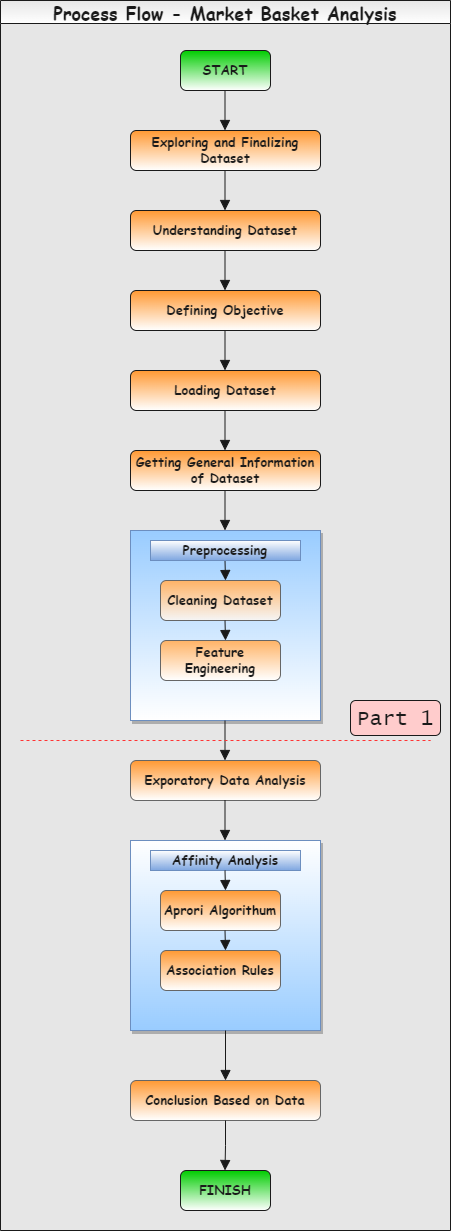

The diagram above was exported from draw.io. Its source (the exported page's mxGraphModel, read from the mxfile embedded in the PNG):
<mxGraphModel dx="1038" dy="1818" grid="1" gridSize="10" guides="1" tooltips="1" connect="1" arrows="1" fold="1" page="1" pageScale="1" pageWidth="827" pageHeight="1169" math="0" shadow="0">
  <root>
    <mxCell id="WIyWlLk6GJQsqaUBKTNV-0" />
    <mxCell id="WIyWlLk6GJQsqaUBKTNV-1" parent="WIyWlLk6GJQsqaUBKTNV-0" />
    <mxCell id="eQRXIWHwVYKAZGOQ15VS-38" value="Process Flow - Market Basket Analysis" style="swimlane;labelBackgroundColor=none;fontFamily=Comic Sans MS;fontSize=18;fontColor=#1A1A1A;strokeColor=#1A1A1A;fillColor=#FFFFFF;gradientColor=#E6E6E6;gradientDirection=north;swimlaneFillColor=#E6E6E6;" vertex="1" parent="WIyWlLk6GJQsqaUBKTNV-1">
      <mxGeometry x="250" y="-90" width="450" height="1230" as="geometry" />
    </mxCell>
    <mxCell id="wl6p4QkFanHaf1GWqO4U-17" value="" style="whiteSpace=wrap;html=1;aspect=fixed;shadow=1;glass=0;sketch=0;fillColor=#99CCFF;strokeColor=#6c8ebf;gradientColor=#FFFFFF;gradientDirection=south;fontFamily=Comic Sans MS;fontStyle=1;fontColor=#1A1A1A;fontSize=13;" parent="WIyWlLk6GJQsqaUBKTNV-1" vertex="1">
      <mxGeometry x="380" y="440" width="190" height="190" as="geometry" />
    </mxCell>
    <mxCell id="WIyWlLk6GJQsqaUBKTNV-2" value="" style="rounded=0;html=1;jettySize=auto;orthogonalLoop=1;fontSize=13;endArrow=block;endFill=1;endSize=8;strokeWidth=1;shadow=0;labelBackgroundColor=none;edgeStyle=orthogonalEdgeStyle;fillColor=#60a917;strokeColor=#1A1A1A;fontFamily=Comic Sans MS;fontStyle=1;fontColor=#1A1A1A;" parent="WIyWlLk6GJQsqaUBKTNV-1" edge="1">
      <mxGeometry relative="1" as="geometry">
        <mxPoint x="474.5" y="80" as="sourcePoint" />
        <mxPoint x="474.5" y="120" as="targetPoint" />
      </mxGeometry>
    </mxCell>
    <mxCell id="WIyWlLk6GJQsqaUBKTNV-3" value="Exploring and Finalizing Dataset" style="rounded=1;whiteSpace=wrap;html=1;fontSize=13;glass=0;strokeWidth=1;shadow=0;fillColor=default;strokeColor=#1A1A1A;gradientColor=#FF9933;gradientDirection=north;fontStyle=1;fontFamily=Comic Sans MS;fontColor=#1A1A1A;" parent="WIyWlLk6GJQsqaUBKTNV-1" vertex="1">
      <mxGeometry x="380" y="40" width="190" height="40" as="geometry" />
    </mxCell>
    <mxCell id="wl6p4QkFanHaf1GWqO4U-0" value="Understanding Dataset" style="rounded=1;whiteSpace=wrap;html=1;fontSize=13;glass=0;strokeWidth=1;shadow=0;fillColor=#FFFFFF;fontColor=#1A1A1A;strokeColor=#1A1A1A;gradientColor=#FF9933;gradientDirection=north;fontStyle=1;fontFamily=Comic Sans MS;verticalAlign=middle;" parent="WIyWlLk6GJQsqaUBKTNV-1" vertex="1">
      <mxGeometry x="380" y="120" width="190" height="40" as="geometry" />
    </mxCell>
    <mxCell id="wl6p4QkFanHaf1GWqO4U-2" value="Defining Objective" style="rounded=1;whiteSpace=wrap;html=1;fontSize=13;glass=0;strokeWidth=1;shadow=0;fillColor=#FFFFFF;strokeColor=#1A1A1A;gradientColor=#FF9933;gradientDirection=north;fontFamily=Comic Sans MS;fontStyle=1;verticalAlign=middle;fontColor=#1A1A1A;" parent="WIyWlLk6GJQsqaUBKTNV-1" vertex="1">
      <mxGeometry x="380" y="200" width="190" height="40" as="geometry" />
    </mxCell>
    <mxCell id="wl6p4QkFanHaf1GWqO4U-3" value="Loading Dataset" style="rounded=1;whiteSpace=wrap;html=1;fontSize=13;glass=0;strokeWidth=1;shadow=0;fillColor=#FFFFFF;fontColor=#1A1A1A;strokeColor=#1A1A1A;gradientColor=#FF9933;gradientDirection=north;fontStyle=1;fontFamily=Comic Sans MS;verticalAlign=middle;" parent="WIyWlLk6GJQsqaUBKTNV-1" vertex="1">
      <mxGeometry x="380" y="280" width="190" height="40" as="geometry" />
    </mxCell>
    <mxCell id="wl6p4QkFanHaf1GWqO4U-9" value="Getting General Information of Dataset" style="rounded=1;whiteSpace=wrap;html=1;fontSize=13;glass=0;strokeWidth=1;shadow=0;fillColor=#FFFFFF;fontColor=#1A1A1A;strokeColor=#1A1A1A;gradientColor=#FF9933;gradientDirection=north;fontFamily=Comic Sans MS;fontStyle=1;verticalAlign=middle;" parent="WIyWlLk6GJQsqaUBKTNV-1" vertex="1">
      <mxGeometry x="380" y="360" width="190" height="40" as="geometry" />
    </mxCell>
    <mxCell id="wl6p4QkFanHaf1GWqO4U-10" value="Cleaning Dataset" style="rounded=1;whiteSpace=wrap;html=1;fontSize=13;glass=0;strokeWidth=1;shadow=0;fillColor=#f5f5f5;fontColor=#1A1A1A;strokeColor=#666666;gradientColor=#FFB366;gradientDirection=north;fontFamily=Comic Sans MS;fontStyle=1" parent="WIyWlLk6GJQsqaUBKTNV-1" vertex="1">
      <mxGeometry x="410" y="490" width="120" height="40" as="geometry" />
    </mxCell>
    <mxCell id="wl6p4QkFanHaf1GWqO4U-11" value="Feature Engineering" style="rounded=1;whiteSpace=wrap;html=1;fontSize=13;glass=0;strokeWidth=1;shadow=0;fillColor=#FFFFFF;fontColor=#1A1A1A;strokeColor=#666666;gradientColor=#FFB366;gradientDirection=north;fontFamily=Comic Sans MS;fontStyle=1" parent="WIyWlLk6GJQsqaUBKTNV-1" vertex="1">
      <mxGeometry x="410" y="550" width="120" height="40" as="geometry" />
    </mxCell>
    <mxCell id="wl6p4QkFanHaf1GWqO4U-14" value="Exporatory Data Analysis" style="rounded=1;whiteSpace=wrap;html=1;fontSize=13;glass=0;strokeWidth=1;shadow=0;fillColor=#FFFFFF;fontColor=#1A1A1A;strokeColor=#666666;gradientColor=#FF9933;gradientDirection=north;fontFamily=Comic Sans MS;fontStyle=1" parent="WIyWlLk6GJQsqaUBKTNV-1" vertex="1">
      <mxGeometry x="380" y="670" width="190" height="40" as="geometry" />
    </mxCell>
    <mxCell id="eQRXIWHwVYKAZGOQ15VS-1" value="" style="rounded=0;html=1;jettySize=auto;orthogonalLoop=1;fontSize=13;endArrow=block;endFill=1;endSize=8;strokeWidth=1;shadow=0;labelBackgroundColor=none;edgeStyle=orthogonalEdgeStyle;fillColor=#60a917;strokeColor=#1A1A1A;fontFamily=Comic Sans MS;fontStyle=1;verticalAlign=middle;fontColor=#1A1A1A;" edge="1" parent="WIyWlLk6GJQsqaUBKTNV-1">
      <mxGeometry relative="1" as="geometry">
        <mxPoint x="474.5" y="160" as="sourcePoint" />
        <mxPoint x="474.5" y="200" as="targetPoint" />
      </mxGeometry>
    </mxCell>
    <mxCell id="eQRXIWHwVYKAZGOQ15VS-2" value="" style="rounded=0;html=1;jettySize=auto;orthogonalLoop=1;fontSize=13;endArrow=block;endFill=1;endSize=8;strokeWidth=1;shadow=0;labelBackgroundColor=none;edgeStyle=orthogonalEdgeStyle;fillColor=#60a917;strokeColor=#1A1A1A;fontFamily=Comic Sans MS;fontStyle=1;verticalAlign=middle;fontColor=#1A1A1A;" edge="1" parent="WIyWlLk6GJQsqaUBKTNV-1">
      <mxGeometry relative="1" as="geometry">
        <mxPoint x="474.5" y="240" as="sourcePoint" />
        <mxPoint x="474.5" y="280" as="targetPoint" />
      </mxGeometry>
    </mxCell>
    <mxCell id="eQRXIWHwVYKAZGOQ15VS-3" value="" style="rounded=0;html=1;jettySize=auto;orthogonalLoop=1;fontSize=13;endArrow=block;endFill=1;endSize=8;strokeWidth=1;shadow=0;labelBackgroundColor=none;edgeStyle=orthogonalEdgeStyle;fillColor=#60a917;strokeColor=#1A1A1A;fontFamily=Comic Sans MS;fontStyle=1;verticalAlign=middle;fontColor=#1A1A1A;" edge="1" parent="WIyWlLk6GJQsqaUBKTNV-1">
      <mxGeometry relative="1" as="geometry">
        <mxPoint x="474.5" y="320" as="sourcePoint" />
        <mxPoint x="474.5" y="360" as="targetPoint" />
      </mxGeometry>
    </mxCell>
    <mxCell id="eQRXIWHwVYKAZGOQ15VS-4" value="" style="rounded=0;html=1;jettySize=auto;orthogonalLoop=1;fontSize=13;endArrow=block;endFill=1;endSize=8;strokeWidth=1;shadow=0;labelBackgroundColor=none;edgeStyle=orthogonalEdgeStyle;fillColor=#60a917;strokeColor=#1A1A1A;fontFamily=Comic Sans MS;fontStyle=1;fontColor=#1A1A1A;" edge="1" parent="WIyWlLk6GJQsqaUBKTNV-1">
      <mxGeometry relative="1" as="geometry">
        <mxPoint x="474.5" y="710" as="sourcePoint" />
        <mxPoint x="474.5" y="750" as="targetPoint" />
      </mxGeometry>
    </mxCell>
    <mxCell id="eQRXIWHwVYKAZGOQ15VS-5" value="" style="rounded=0;html=1;jettySize=auto;orthogonalLoop=1;fontSize=13;endArrow=block;endFill=1;endSize=8;strokeWidth=1;shadow=0;labelBackgroundColor=none;edgeStyle=orthogonalEdgeStyle;fillColor=#60a917;strokeColor=#1A1A1A;fontFamily=Comic Sans MS;fontStyle=1;fontColor=#1A1A1A;" edge="1" parent="WIyWlLk6GJQsqaUBKTNV-1">
      <mxGeometry relative="1" as="geometry">
        <mxPoint x="474.5" y="630" as="sourcePoint" />
        <mxPoint x="474.5" y="670" as="targetPoint" />
      </mxGeometry>
    </mxCell>
    <mxCell id="eQRXIWHwVYKAZGOQ15VS-6" value="" style="rounded=0;html=1;jettySize=auto;orthogonalLoop=1;fontSize=13;endArrow=block;endFill=1;endSize=8;strokeWidth=1;shadow=0;labelBackgroundColor=none;edgeStyle=orthogonalEdgeStyle;fillColor=#60a917;strokeColor=#1A1A1A;fontFamily=Comic Sans MS;fontStyle=1;fontColor=#1A1A1A;" edge="1" parent="WIyWlLk6GJQsqaUBKTNV-1">
      <mxGeometry relative="1" as="geometry">
        <mxPoint x="474.5" y="470" as="sourcePoint" />
        <mxPoint x="475" y="490" as="targetPoint" />
      </mxGeometry>
    </mxCell>
    <mxCell id="eQRXIWHwVYKAZGOQ15VS-7" value="" style="rounded=0;html=1;jettySize=auto;orthogonalLoop=1;fontSize=13;endArrow=block;endFill=1;endSize=8;strokeWidth=1;shadow=0;labelBackgroundColor=none;edgeStyle=orthogonalEdgeStyle;fillColor=#60a917;strokeColor=#1A1A1A;fontFamily=Comic Sans MS;fontStyle=1;fontColor=#1A1A1A;" edge="1" parent="WIyWlLk6GJQsqaUBKTNV-1">
      <mxGeometry relative="1" as="geometry">
        <mxPoint x="474.5" y="400" as="sourcePoint" />
        <mxPoint x="474.5" y="440" as="targetPoint" />
      </mxGeometry>
    </mxCell>
    <mxCell id="eQRXIWHwVYKAZGOQ15VS-8" value="&lt;span style=&quot;font-size: 13px;&quot;&gt;&lt;font style=&quot;font-size: 13px;&quot;&gt;Preprocessing&lt;/font&gt;&lt;/span&gt;" style="rounded=0;whiteSpace=wrap;html=1;fillColor=#FFFFFF;gradientColor=#7ea6e0;strokeColor=#6c8ebf;fontFamily=Comic Sans MS;fontStyle=1;fontColor=#1A1A1A;fontSize=13;" vertex="1" parent="WIyWlLk6GJQsqaUBKTNV-1">
      <mxGeometry x="400" y="450" width="150" height="20" as="geometry" />
    </mxCell>
    <mxCell id="eQRXIWHwVYKAZGOQ15VS-10" value="" style="whiteSpace=wrap;html=1;aspect=fixed;shadow=1;glass=0;sketch=0;fillColor=#FFFFFF;strokeColor=#6c8ebf;gradientColor=#99CCFF;fontFamily=Comic Sans MS;fontStyle=1;fontColor=#1A1A1A;fontSize=13;" vertex="1" parent="WIyWlLk6GJQsqaUBKTNV-1">
      <mxGeometry x="380" y="750" width="190" height="190" as="geometry" />
    </mxCell>
    <mxCell id="eQRXIWHwVYKAZGOQ15VS-11" value="Aprori Algorithum" style="rounded=1;whiteSpace=wrap;html=1;fontSize=13;glass=0;strokeWidth=1;shadow=0;fillColor=#FFFFFF;fontColor=#1A1A1A;strokeColor=#666666;gradientColor=#FF9933;gradientDirection=north;fontFamily=Comic Sans MS;fontStyle=1" vertex="1" parent="WIyWlLk6GJQsqaUBKTNV-1">
      <mxGeometry x="410" y="800" width="120" height="40" as="geometry" />
    </mxCell>
    <mxCell id="eQRXIWHwVYKAZGOQ15VS-12" value="Association Rules" style="rounded=1;whiteSpace=wrap;html=1;fontSize=13;glass=0;strokeWidth=1;shadow=0;fillColor=#FFFFFF;fontColor=#1A1A1A;strokeColor=#666666;gradientColor=#FF9933;gradientDirection=north;fontFamily=Comic Sans MS;fontStyle=1" vertex="1" parent="WIyWlLk6GJQsqaUBKTNV-1">
      <mxGeometry x="410" y="860" width="120" height="40" as="geometry" />
    </mxCell>
    <mxCell id="eQRXIWHwVYKAZGOQ15VS-13" value="&lt;span style=&quot;font-size: 13px;&quot;&gt;&lt;font style=&quot;font-size: 13px;&quot;&gt;Affinity Analysis&lt;/font&gt;&lt;/span&gt;" style="rounded=0;whiteSpace=wrap;html=1;fillColor=#FFFFFF;gradientColor=#7ea6e0;strokeColor=#6c8ebf;fontFamily=Comic Sans MS;fontStyle=1;fontColor=#1A1A1A;fontSize=13;" vertex="1" parent="WIyWlLk6GJQsqaUBKTNV-1">
      <mxGeometry x="400" y="760" width="150" height="20" as="geometry" />
    </mxCell>
    <mxCell id="eQRXIWHwVYKAZGOQ15VS-14" value="" style="rounded=0;html=1;jettySize=auto;orthogonalLoop=1;fontSize=13;endArrow=block;endFill=1;endSize=8;strokeWidth=1;shadow=0;labelBackgroundColor=none;edgeStyle=orthogonalEdgeStyle;fillColor=#60a917;strokeColor=#1A1A1A;fontFamily=Comic Sans MS;fontStyle=1;fontColor=#1A1A1A;" edge="1" parent="WIyWlLk6GJQsqaUBKTNV-1">
      <mxGeometry relative="1" as="geometry">
        <mxPoint x="474.5" y="780" as="sourcePoint" />
        <mxPoint x="475" y="800" as="targetPoint" />
      </mxGeometry>
    </mxCell>
    <mxCell id="eQRXIWHwVYKAZGOQ15VS-15" value="" style="rounded=0;html=1;jettySize=auto;orthogonalLoop=1;fontSize=13;endArrow=block;endFill=1;endSize=8;strokeWidth=1;shadow=0;labelBackgroundColor=none;edgeStyle=orthogonalEdgeStyle;fillColor=#60a917;strokeColor=#1A1A1A;fontFamily=Comic Sans MS;fontStyle=1;fontColor=#1A1A1A;" edge="1" parent="WIyWlLk6GJQsqaUBKTNV-1">
      <mxGeometry relative="1" as="geometry">
        <mxPoint x="474.5" y="840" as="sourcePoint" />
        <mxPoint x="475" y="860" as="targetPoint" />
      </mxGeometry>
    </mxCell>
    <mxCell id="eQRXIWHwVYKAZGOQ15VS-19" value="" style="rounded=0;html=1;jettySize=auto;orthogonalLoop=1;fontSize=13;endArrow=block;endFill=1;endSize=8;strokeWidth=1;shadow=0;labelBackgroundColor=none;edgeStyle=orthogonalEdgeStyle;fillColor=#60a917;strokeColor=#1A1A1A;fontFamily=Comic Sans MS;fontStyle=1;fontColor=#1A1A1A;" edge="1" parent="WIyWlLk6GJQsqaUBKTNV-1">
      <mxGeometry relative="1" as="geometry">
        <mxPoint x="474.5" y="530" as="sourcePoint" />
        <mxPoint x="475" y="550" as="targetPoint" />
      </mxGeometry>
    </mxCell>
    <mxCell id="eQRXIWHwVYKAZGOQ15VS-20" value="START" style="rounded=1;whiteSpace=wrap;html=1;fontSize=13;glass=0;strokeWidth=1;shadow=0;fillColor=default;strokeColor=#1A1A1A;gradientColor=#00CC00;gradientDirection=north;fontStyle=1;fontFamily=Comic Sans MS;fontColor=#1A1A1A;" vertex="1" parent="WIyWlLk6GJQsqaUBKTNV-1">
      <mxGeometry x="430" y="-40" width="90" height="40" as="geometry" />
    </mxCell>
    <mxCell id="eQRXIWHwVYKAZGOQ15VS-21" value="" style="rounded=0;html=1;jettySize=auto;orthogonalLoop=1;fontSize=13;endArrow=block;endFill=1;endSize=8;strokeWidth=1;shadow=0;labelBackgroundColor=none;edgeStyle=orthogonalEdgeStyle;fillColor=#60a917;strokeColor=#1A1A1A;fontFamily=Comic Sans MS;fontStyle=1;fontColor=#1A1A1A;" edge="1" parent="WIyWlLk6GJQsqaUBKTNV-1">
      <mxGeometry relative="1" as="geometry">
        <mxPoint x="474.5" as="sourcePoint" />
        <mxPoint x="474.5" y="40" as="targetPoint" />
      </mxGeometry>
    </mxCell>
    <mxCell id="eQRXIWHwVYKAZGOQ15VS-23" value="Conclusion Based on Data" style="rounded=1;whiteSpace=wrap;html=1;fontSize=13;glass=0;strokeWidth=1;shadow=0;fillColor=#FFFFFF;fontColor=#1A1A1A;strokeColor=#666666;gradientColor=#FF9933;gradientDirection=north;fontFamily=Comic Sans MS;fontStyle=1" vertex="1" parent="WIyWlLk6GJQsqaUBKTNV-1">
      <mxGeometry x="380" y="990" width="190" height="40" as="geometry" />
    </mxCell>
    <mxCell id="eQRXIWHwVYKAZGOQ15VS-24" value="" style="rounded=0;html=1;jettySize=auto;orthogonalLoop=1;fontSize=13;endArrow=block;endFill=1;endSize=8;strokeWidth=1;shadow=0;labelBackgroundColor=none;edgeStyle=orthogonalEdgeStyle;fillColor=#60a917;strokeColor=#1A1A1A;exitX=0.5;exitY=1;exitDx=0;exitDy=0;entryX=0.5;entryY=0;entryDx=0;entryDy=0;fontFamily=Comic Sans MS;fontStyle=1;fontColor=#1A1A1A;" edge="1" parent="WIyWlLk6GJQsqaUBKTNV-1" source="eQRXIWHwVYKAZGOQ15VS-10" target="eQRXIWHwVYKAZGOQ15VS-23">
      <mxGeometry relative="1" as="geometry">
        <mxPoint x="474.5" y="950" as="sourcePoint" />
        <mxPoint x="474.5" y="990" as="targetPoint" />
      </mxGeometry>
    </mxCell>
    <mxCell id="eQRXIWHwVYKAZGOQ15VS-26" value="FINISH" style="rounded=1;whiteSpace=wrap;html=1;fontSize=13;glass=0;strokeWidth=1;shadow=0;fillColor=default;strokeColor=#1A1A1A;gradientColor=#00CC00;gradientDirection=north;fontStyle=1;fontFamily=Comic Sans MS;fontColor=#1A1A1A;" vertex="1" parent="WIyWlLk6GJQsqaUBKTNV-1">
      <mxGeometry x="430" y="1080" width="90" height="40" as="geometry" />
    </mxCell>
    <mxCell id="eQRXIWHwVYKAZGOQ15VS-27" value="" style="rounded=0;html=1;jettySize=auto;orthogonalLoop=1;fontSize=13;endArrow=block;endFill=1;endSize=8;strokeWidth=1;shadow=0;labelBackgroundColor=none;edgeStyle=orthogonalEdgeStyle;fillColor=#60a917;strokeColor=#1A1A1A;exitX=0.5;exitY=1;exitDx=0;exitDy=0;fontFamily=Comic Sans MS;fontStyle=1;fontColor=#1A1A1A;" edge="1" parent="WIyWlLk6GJQsqaUBKTNV-1" source="eQRXIWHwVYKAZGOQ15VS-23">
      <mxGeometry relative="1" as="geometry">
        <mxPoint x="474.5" y="1040" as="sourcePoint" />
        <mxPoint x="474.5" y="1080" as="targetPoint" />
      </mxGeometry>
    </mxCell>
    <mxCell id="eQRXIWHwVYKAZGOQ15VS-28" value="" style="endArrow=none;dashed=1;html=1;rounded=0;fontFamily=Comic Sans MS;fontSize=15;fontColor=#1A1A1A;strokeColor=#FF3333;" edge="1" parent="WIyWlLk6GJQsqaUBKTNV-1">
      <mxGeometry width="50" height="50" relative="1" as="geometry">
        <mxPoint x="270" y="650" as="sourcePoint" />
        <mxPoint x="680" y="650" as="targetPoint" />
      </mxGeometry>
    </mxCell>
    <mxCell id="eQRXIWHwVYKAZGOQ15VS-36" value="Part 1" style="rounded=1;whiteSpace=wrap;html=1;labelBackgroundColor=none;fontFamily=Lucida Console;fontSize=21;fontColor=#1A1A1A;strokeColor=#1A1A1A;fillColor=#FFCCCC;gradientColor=none;gradientDirection=north;" vertex="1" parent="WIyWlLk6GJQsqaUBKTNV-1">
      <mxGeometry x="600" y="610" width="90" height="35" as="geometry" />
    </mxCell>
  </root>
</mxGraphModel>